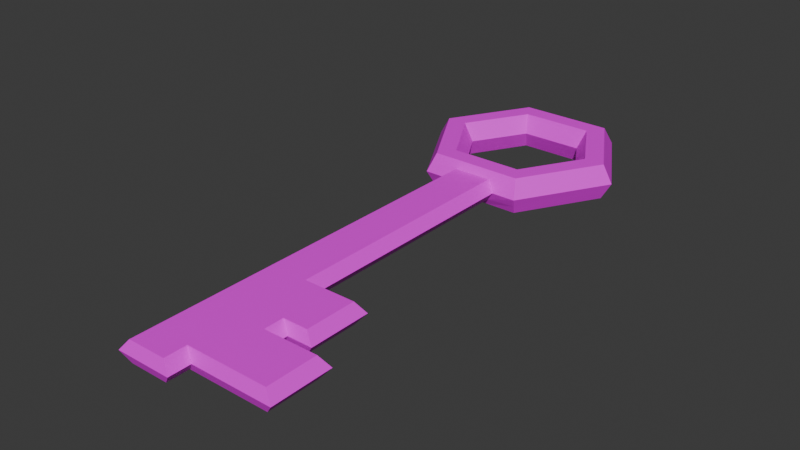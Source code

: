 # Source: obj_key_normal_01.blend  (saved by Blender 4.5.88; exported with 4.5.12 LTS)
import bpy
from mathutils import Matrix  # noqa: F401  (used for matrix-valued properties, if any)

bpy.ops.wm.read_factory_settings(use_empty=True)
scene = bpy.context.scene
scene.name = 'Scene'

# ---- collections
col_collection = bpy.data.collections.new('Collection'); scene.collection.children.link(col_collection)

# ---- images (referenced by path relative to the original .blend; pixels are not part of the script)
import os
ASSET_DIR = os.environ.get("B2B_ASSET_DIR", "")  # directory of the original .blend (textures are referenced by path, not embedded)
HERE = os.path.dirname(os.path.abspath(__file__))  # packed textures are extracted next to this script under _unpacked/

def load_image(name, relpath, width, height, colorspace="sRGB"):
    """Load a texture the original file referenced (path relative to the .blend, or extracted next to this script)."""
    p = next((c for c in (os.path.join(HERE, relpath), os.path.join(ASSET_DIR, relpath)) if relpath and os.path.exists(c)), "")
    if p:
        img = bpy.data.images.load(p, check_existing=True)
        img.name = name
    else:  # same state as the original file: an image datablock whose file is absent (Cycles renders it pink)
        img = bpy.data.images.new(name, width, height)
        img.source = "FILE"
        img.filepath = "//" + (relpath or name)
    img.colorspace_settings.name = colorspace
    return img
img_color_palette_png = load_image('Color_palette.png', 'Color_palette.png', 1024, 1024, 'sRGB')

# ---- materials (node trees are filled in below, after node groups)
mat_material_001 = bpy.data.materials.new('Material.001')

# ---- material node trees
mat_material_001.use_nodes = True; mat_material_001.node_tree.nodes.clear()
_N = mat_material_001.node_tree.nodes; _L = mat_material_001.node_tree.links
n0 = _N.new('ShaderNodeBsdfPrincipled'); n0.name = 'Principled BSDF'; n0.location = (-200, 100)
n1 = _N.new('ShaderNodeOutputMaterial'); n1.name = 'Material Output'; n1.location = (200, 100)
n2 = _N.new('ShaderNodeTexImage'); n2.name = 'Image Texture'; n2.location = (-490, 80)
n2.image = img_color_palette_png
_L.new(n0.outputs[0], n1.inputs[0])
_L.new(n2.outputs[0], n0.inputs[0])
n1.is_active_output = True

# ---- world
world_world = bpy.data.worlds.new('World'); scene.world = world_world
world_world.use_nodes = True; world_world.node_tree.nodes.clear()
_N = world_world.node_tree.nodes; _L = world_world.node_tree.links
n0 = _N.new('ShaderNodeOutputWorld'); n0.name = 'World Output'; n0.location = (200, 100)
n1 = _N.new('ShaderNodeBackground'); n1.name = 'Background'; n1.location = (-200, 100)
n1.inputs[0].default_value = (0.05088, 0.05088, 0.05088, 1.0)
_L.new(n1.outputs[0], n0.inputs[0])
n0.is_active_output = True
world_world.color = (0.05088, 0.05088, 0.05088)
world_world.sun_shadow_jitter_overblur = 0.0

# ---- meshes
me_torus = bpy.data.meshes.new('Torus')
me_torus.from_pydata([(1.25, 0.0, 0.0), (1.125, 0.0, 0.2165), (0.875, 0.0, 0.2165), (0.75, 0.0, 3.062e-17), (0.875, 0.0, -0.2165), (1.125, 0.0, -0.2165), (0.625, 1.083, 0.0), (0.5625, 0.9743, 0.2165), (0.4375, 0.7578, 0.2165), (0.375, 0.6495, 3.062e-17), (0.4375, 0.7578, -0.2165), (0.5625, 0.9743, -0.2165), (-0.625, 1.083, 0.0), (-0.5625, 0.9743, 0.2165), (-0.4375, 0.7578, 0.2165), (-0.375, 0.6495, 3.062e-17), (-0.4375, 0.7578, -0.2165), (-0.5625, 0.9743, -0.2165), (-1.25, 1.093e-07, 0.0), (-1.125, 9.835e-08, 0.2165), (-0.875, 7.649e-08, 0.2165), (-0.75, 6.557e-08, 3.062e-17), (-0.875, 7.649e-08, -0.2165), (-1.125, 9.835e-08, -0.2165), (-0.625, -1.083, 0.0), (-0.5625, -0.9743, 0.2165), (-0.4375, -0.7578, 0.2165), (-0.375, -0.6495, 3.062e-17), (-0.4375, -0.7578, -0.2165), (-0.5625, -0.9743, -0.2165), (0.625, -1.083, 0.0), (0.5625, -0.9743, 0.2165), (0.4375, -0.7578, 0.2165), (0.375, -0.6495, 3.062e-17), (0.4375, -0.7578, -0.2165), (0.5625, -0.9743, -0.2165), (1.188, 0.0, 0.1083), (0.5937, 1.028, 0.1083), (-0.5937, 1.028, 0.1083), (-1.188, 1.038e-07, 0.1083), (-0.5937, -1.028, 0.1083), (0.5937, -1.028, 0.1083), (1.188, 0.0, -0.1083), (0.5937, 1.028, -0.1083), (-0.5937, 1.028, -0.1083), (-1.188, 1.038e-07, -0.1083), (-0.5937, -1.028, -0.1083), (0.5937, -1.028, -0.1083), (-0.3319, -1.083, 0.0), (0.3319, -1.083, 0.0), (-0.1875, -0.9743, 0.2165), (0.1875, -0.9743, 0.2165), (-0.1458, -0.7578, 0.2165), (0.1458, -0.7578, 0.2165), (-0.125, -0.6495, 3.062e-17), (0.125, -0.6495, 3.062e-17), (-0.1458, -0.7578, -0.2165), (0.1458, -0.7578, -0.2165), (-0.1875, -0.9743, -0.2165), (0.1875, -0.9743, -0.2165), (0.2307, -1.028, 0.1262), (-0.2307, -1.028, 0.1262), (0.2307, -1.028, -0.1262), (-0.2307, -1.028, -0.1262), (-0.3319, -5.812, 0.0), (0.3319, -5.812, 0.0), (0.2307, -5.757, 0.1262), (-0.2307, -5.757, 0.1262), (0.2307, -5.757, -0.1262), (-0.2307, -5.757, -0.1262), (0.2307, -4.022, -0.1262), (-0.2307, -4.022, -0.1262), (-0.2307, -4.022, 0.1262), (0.2307, -4.022, 0.1262), (-0.3319, -4.076, 0.0), (0.3319, -3.944, 0.0), (0.2307, -4.644, -0.1262), (0.2307, -4.884, -0.1262), (0.2307, -5.492, -0.1262), (-0.2307, -4.644, 0.1262), (-0.2307, -4.884, 0.1262), (-0.2307, -5.492, 0.1262), (0.3319, -4.699, 0.0), (0.3319, -4.806, 0.0), (0.3319, -5.547, 0.0), (-0.2307, -5.492, -0.1262), (-0.2307, -4.884, -0.1262), (-0.2307, -4.644, -0.1262), (0.2307, -5.492, 0.1262), (0.2307, -4.884, 0.1262), (0.2307, -4.644, 0.1262), (-0.3319, -5.547, 0.0), (-0.3319, -4.938, 0.0), (-0.3319, -4.699, 0.0), (1.206, -4.884, -0.1262), (1.206, -5.492, -0.1262), (1.308, -4.806, 0.0), (1.308, -5.547, 0.0), (1.206, -5.492, 0.1262), (1.206, -4.884, 0.1262), (0.8537, -4.022, -0.1262), (0.8537, -4.022, 0.1262), (0.9549, -3.944, 0.0), (0.8537, -4.644, -0.1262), (0.9549, -4.699, 0.0), (0.8537, -4.644, 0.1262), (0.5555, -4.644, -0.1262), (0.5555, -4.884, -0.1262), (0.6567, -4.699, 0.0), (0.6567, -4.806, 0.0), (0.5555, -4.884, 0.1262), (0.5555, -4.644, 0.1262)], [], [(36, 37, 7, 1), (1, 7, 8, 2), (2, 8, 9, 3), (3, 9, 10, 4), (4, 10, 11, 5), (42, 43, 6, 0), (37, 38, 13, 7), (7, 13, 14, 8), (8, 14, 15, 9), (9, 15, 16, 10), (10, 16, 17, 11), (43, 44, 12, 6), (38, 39, 19, 13), (13, 19, 20, 14), (14, 20, 21, 15), (15, 21, 22, 16), (16, 22, 23, 17), (44, 45, 18, 12), (39, 40, 25, 19), (19, 25, 26, 20), (20, 26, 27, 21), (21, 27, 28, 22), (22, 28, 29, 23), (45, 46, 24, 18), (60, 41, 31, 51), (51, 31, 32, 53), (53, 32, 33, 55), (55, 33, 34, 57), (57, 34, 35, 59), (62, 47, 30, 49), (41, 36, 1, 31), (31, 1, 2, 32), (32, 2, 3, 33), (33, 3, 4, 34), (34, 4, 5, 35), (47, 42, 0, 30), (30, 0, 36, 41), (49, 30, 41, 60), (18, 24, 40, 39), (12, 18, 39, 38), (6, 12, 38, 37), (0, 6, 37, 36), (35, 5, 42, 47), (59, 35, 47, 62), (23, 29, 46, 45), (17, 23, 45, 44), (11, 17, 44, 43), (5, 11, 43, 42), (29, 58, 63, 46), (58, 59, 62, 63), (24, 48, 61, 40), (88, 81, 67, 66), (46, 63, 48, 24), (85, 78, 68, 69), (28, 56, 58, 29), (56, 57, 59, 58), (27, 54, 56, 28), (54, 55, 57, 56), (26, 52, 54, 27), (52, 53, 55, 54), (25, 50, 52, 26), (50, 51, 53, 52), (40, 61, 50, 25), (61, 60, 51, 50), (64, 65, 66, 67), (69, 68, 65, 64), (91, 85, 69, 64), (81, 91, 64, 67), (78, 84, 65, 68), (84, 88, 66, 65), (49, 60, 73, 75), (62, 49, 75, 70), (61, 48, 74, 72), (48, 63, 71, 74), (63, 62, 70, 71), (60, 61, 72, 73), (82, 76, 103, 104), (77, 76, 106, 107), (83, 89, 99, 96), (75, 73, 101, 102), (90, 89, 110, 111), (84, 78, 95, 97), (72, 74, 93, 79), (79, 93, 92, 80), (80, 92, 91, 81), (74, 71, 87, 93), (93, 87, 86, 92), (92, 86, 85, 91), (71, 70, 76, 87), (87, 76, 77, 86), (86, 77, 78, 85), (73, 72, 79, 90), (90, 79, 80, 89), (89, 80, 81, 88), (96, 99, 98, 97), (94, 96, 97, 95), (78, 77, 94, 95), (89, 88, 98, 99), (77, 83, 96, 94), (88, 84, 97, 98), (102, 101, 105, 104), (100, 102, 104, 103), (70, 75, 102, 100), (73, 90, 105, 101), (76, 70, 100, 103), (90, 82, 104, 105), (108, 111, 110, 109), (106, 108, 109, 107), (76, 82, 108, 106), (89, 83, 109, 110), (83, 77, 107, 109), (82, 90, 111, 108)])
_uv = me_torus.uv_layers.new(name='UVMap')
_uv.uv.foreach_set('vector', [0.05393, 0.7725, 0.05879, 0.7757, 0.05837, 0.7764, 0.05374, 0.7734, 0.05374, 0.7734, 0.05837, 0.7764, 0.05657, 0.7765, 0.05295, 0.7742, 0.05295, 0.7742, 0.05657, 0.7765, 0.05564, 0.7751, 0.05254, 0.7731, 0.05254, 0.7731, 0.05564, 0.7751, 0.0565, 0.7737, 0.05292, 0.7713, 0.05292, 0.7713, 0.0565, 0.7737, 0.05828, 0.7736, 0.0537, 0.7705, 0.05391, 0.771, 0.05875, 0.7743, 0.05922, 0.775, 0.05412, 0.7715, 0.05879, 0.7757, 0.05509, 0.779, 0.05486, 0.7795, 0.05837, 0.7764, 0.05837, 0.7764, 0.05486, 0.7795, 0.05388, 0.7789, 0.05657, 0.7765, 0.05657, 0.7765, 0.05388, 0.7789, 0.05337, 0.7773, 0.05564, 0.7751, 0.05564, 0.7751, 0.05337, 0.7773, 0.05384, 0.7762, 0.0565, 0.7737, 0.0565, 0.7737, 0.05384, 0.7762, 0.05481, 0.7768, 0.05828, 0.7736, 0.05875, 0.7743, 0.05506, 0.7776, 0.05531, 0.7784, 0.05922, 0.775, 0.05509, 0.779, 0.04706, 0.7793, 0.04722, 0.7798, 0.05486, 0.7795, 0.05486, 0.7795, 0.04722, 0.7798, 0.04788, 0.7792, 0.05388, 0.7789, 0.05388, 0.7789, 0.04788, 0.7792, 0.04822, 0.7775, 0.05337, 0.7773, 0.05337, 0.7773, 0.04822, 0.7775, 0.0479, 0.7765, 0.05384, 0.7762, 0.05384, 0.7762, 0.0479, 0.7765, 0.04725, 0.7772, 0.05481, 0.7768, 0.05506, 0.7776, 0.04708, 0.778, 0.04691, 0.7788, 0.05531, 0.7784, 0.04706, 0.7793, 0.04194, 0.7765, 0.04235, 0.7771, 0.04722, 0.7798, 0.04722, 0.7798, 0.04235, 0.7771, 0.04411, 0.7771, 0.04788, 0.7792, 0.04788, 0.7792, 0.04411, 0.7771, 0.04502, 0.7756, 0.04822, 0.7775, 0.04822, 0.7775, 0.04502, 0.7756, 0.04418, 0.7743, 0.0479, 0.7765, 0.0479, 0.7765, 0.04418, 0.7743, 0.04244, 0.7744, 0.04725, 0.7772, 0.04708, 0.778, 0.04198, 0.7751, 0.04152, 0.7758, 0.04691, 0.7788, 0.04406, 0.7742, 0.04506, 0.7729, 0.04533, 0.7738, 0.0443, 0.775, 0.0443, 0.775, 0.04533, 0.7738, 0.04648, 0.7745, 0.04567, 0.7754, 0.04567, 0.7754, 0.04648, 0.7745, 0.04706, 0.7734, 0.04637, 0.7742, 0.04637, 0.7742, 0.04706, 0.7734, 0.04652, 0.7717, 0.04572, 0.7726, 0.04572, 0.7726, 0.04652, 0.7717, 0.04539, 0.7709, 0.04437, 0.7721, 0.0441, 0.7725, 0.04509, 0.7715, 0.04478, 0.772, 0.04398, 0.7729, 0.04506, 0.7729, 0.05393, 0.7725, 0.05374, 0.7734, 0.04533, 0.7738, 0.04533, 0.7738, 0.05374, 0.7734, 0.05295, 0.7742, 0.04648, 0.7745, 0.04648, 0.7745, 0.05295, 0.7742, 0.05254, 0.7731, 0.04706, 0.7734, 0.04706, 0.7734, 0.05254, 0.7731, 0.05292, 0.7713, 0.04652, 0.7717, 0.04652, 0.7717, 0.05292, 0.7713, 0.0537, 0.7705, 0.04539, 0.7709, 0.04509, 0.7715, 0.05391, 0.771, 0.05412, 0.7715, 0.04478, 0.772, 0.04478, 0.772, 0.05412, 0.7715, 0.05393, 0.7725, 0.04506, 0.7729, 0.04398, 0.7729, 0.04478, 0.772, 0.04506, 0.7729, 0.04406, 0.7742, 0.04691, 0.7788, 0.04152, 0.7758, 0.04194, 0.7765, 0.04706, 0.7793, 0.05531, 0.7784, 0.04691, 0.7788, 0.04706, 0.7793, 0.05509, 0.779, 0.05922, 0.775, 0.05531, 0.7784, 0.05509, 0.779, 0.05879, 0.7757, 0.05412, 0.7715, 0.05922, 0.775, 0.05879, 0.7757, 0.05393, 0.7725, 0.04539, 0.7709, 0.0537, 0.7705, 0.05391, 0.771, 0.04509, 0.7715, 0.04437, 0.7721, 0.04539, 0.7709, 0.04509, 0.7715, 0.0441, 0.7725, 0.04725, 0.7772, 0.04244, 0.7744, 0.04198, 0.7751, 0.04708, 0.778, 0.05481, 0.7768, 0.04725, 0.7772, 0.04708, 0.778, 0.05506, 0.7776, 0.05828, 0.7736, 0.05481, 0.7768, 0.05506, 0.7776, 0.05875, 0.7743, 0.0537, 0.7705, 0.05828, 0.7736, 0.05875, 0.7743, 0.05391, 0.771, 0.04244, 0.7744, 0.04339, 0.7733, 0.0429, 0.7739, 0.04198, 0.7751, 0.04339, 0.7733, 0.04437, 0.7721, 0.0441, 0.7725, 0.0429, 0.7739, 0.04152, 0.7758, 0.04225, 0.775, 0.04285, 0.7755, 0.04194, 0.7765, 0.01023, 0.7675, 0.00969, 0.7692, 0.007512, 0.7688, 0.008004, 0.7671, 0.04198, 0.7751, 0.0429, 0.7739, 0.04225, 0.775, 0.04152, 0.7758, 0.009971, 0.7674, 0.01052, 0.7657, 0.008305, 0.7653, 0.00781, 0.767, 0.04418, 0.7743, 0.04494, 0.7735, 0.04339, 0.7733, 0.04244, 0.7744, 0.04494, 0.7735, 0.04572, 0.7726, 0.04437, 0.7721, 0.04339, 0.7733, 0.04502, 0.7756, 0.04569, 0.7749, 0.04494, 0.7735, 0.04418, 0.7743, 0.04569, 0.7749, 0.04637, 0.7742, 0.04572, 0.7726, 0.04494, 0.7735, 0.04411, 0.7771, 0.04488, 0.7762, 0.04569, 0.7749, 0.04502, 0.7756, 0.04488, 0.7762, 0.04567, 0.7754, 0.04637, 0.7742, 0.04569, 0.7749, 0.04235, 0.7771, 0.04331, 0.7761, 0.04488, 0.7762, 0.04411, 0.7771, 0.04331, 0.7761, 0.0443, 0.775, 0.04567, 0.7754, 0.04488, 0.7762, 0.04194, 0.7765, 0.04285, 0.7755, 0.04331, 0.7761, 0.04235, 0.7771, 0.04285, 0.7755, 0.04406, 0.7742, 0.0443, 0.775, 0.04331, 0.7761, 0.007112, 0.7682, 0.007808, 0.7657, 0.008004, 0.7671, 0.007512, 0.7688, 0.00781, 0.767, 0.008305, 0.7653, 0.007808, 0.7657, 0.007112, 0.7682, 0.009276, 0.7686, 0.009971, 0.7674, 0.00781, 0.767, 0.007112, 0.7682, 0.00969, 0.7692, 0.009276, 0.7686, 0.007112, 0.7682, 0.007512, 0.7688, 0.01052, 0.7657, 0.01004, 0.7661, 0.007808, 0.7657, 0.008305, 0.7653, 0.01004, 0.7661, 0.01023, 0.7675, 0.008004, 0.7671, 0.007808, 0.7657, 0.04398, 0.7729, 0.04406, 0.7742, 0.02212, 0.7698, 0.023, 0.7687, 0.0441, 0.7725, 0.04398, 0.7729, 0.023, 0.7687, 0.02231, 0.7681, 0.04285, 0.7755, 0.04225, 0.775, 0.02084, 0.7708, 0.02132, 0.7714, 0.04225, 0.775, 0.0429, 0.7739, 0.02152, 0.7697, 0.02084, 0.7708, 0.0429, 0.7739, 0.0441, 0.7725, 0.02231, 0.7681, 0.02152, 0.7697, 0.04406, 0.7742, 0.04285, 0.7755, 0.02132, 0.7714, 0.02212, 0.7698, 0.01702, 0.7675, 0.01741, 0.7671, 0.0184, 0.7648, 0.018, 0.7652, 0.01549, 0.7667, 0.01741, 0.7671, 0.01792, 0.7659, 0.01597, 0.7655, 0.01615, 0.7674, 0.01524, 0.7685, 0.01672, 0.7648, 0.01767, 0.7636, 0.023, 0.7687, 0.02212, 0.7698, 0.02325, 0.7676, 0.02416, 0.7665, 0.01718, 0.7689, 0.01524, 0.7685, 0.01572, 0.7673, 0.01769, 0.7677, 0.01004, 0.7661, 0.01052, 0.7657, 0.01176, 0.7618, 0.01127, 0.7622, 0.02132, 0.7714, 0.02084, 0.7708, 0.01604, 0.7699, 0.01649, 0.7705, 0.01649, 0.7705, 0.01604, 0.7699, 0.01415, 0.7695, 0.01459, 0.7701, 0.01459, 0.7701, 0.01415, 0.7695, 0.009276, 0.7686, 0.00969, 0.7692, 0.02084, 0.7708, 0.02152, 0.7697, 0.01672, 0.7688, 0.01604, 0.7699, 0.01604, 0.7699, 0.01672, 0.7688, 0.01484, 0.7684, 0.01415, 0.7695, 0.01415, 0.7695, 0.01484, 0.7684, 0.009971, 0.7674, 0.009276, 0.7686, 0.02152, 0.7697, 0.02231, 0.7681, 0.01741, 0.7671, 0.01672, 0.7688, 0.01672, 0.7688, 0.01741, 0.7671, 0.01549, 0.7667, 0.01484, 0.7684, 0.01484, 0.7684, 0.01549, 0.7667, 0.01052, 0.7657, 0.009971, 0.7674, 0.02212, 0.7698, 0.02132, 0.7714, 0.01649, 0.7705, 0.01718, 0.7689, 0.01718, 0.7689, 0.01649, 0.7705, 0.01459, 0.7701, 0.01524, 0.7685, 0.01524, 0.7685, 0.01459, 0.7701, 0.00969, 0.7692, 0.01023, 0.7675, 0.01767, 0.7636, 0.01672, 0.7648, 0.01147, 0.7637, 0.01127, 0.7622, 0.01697, 0.763, 0.01767, 0.7636, 0.01127, 0.7622, 0.01176, 0.7618, 0.01052, 0.7657, 0.01549, 0.7667, 0.01697, 0.763, 0.01176, 0.7618, 0.01524, 0.7685, 0.01023, 0.7675, 0.01147, 0.7637, 0.01672, 0.7648, 0.01549, 0.7667, 0.01615, 0.7674, 0.01767, 0.7636, 0.01697, 0.763, 0.01023, 0.7675, 0.01004, 0.7661, 0.01127, 0.7622, 0.01147, 0.7637, 0.02416, 0.7665, 0.02325, 0.7676, 0.01817, 0.7666, 0.018, 0.7652, 0.02344, 0.7658, 0.02416, 0.7665, 0.018, 0.7652, 0.0184, 0.7648, 0.02231, 0.7681, 0.023, 0.7687, 0.02416, 0.7665, 0.02344, 0.7658, 0.02212, 0.7698, 0.01718, 0.7689, 0.01817, 0.7666, 0.02325, 0.7676, 0.01741, 0.7671, 0.02231, 0.7681, 0.02344, 0.7658, 0.0184, 0.7648, 0.01718, 0.7689, 0.01702, 0.7675, 0.018, 0.7652, 0.01817, 0.7666, 0.01752, 0.7663, 0.01769, 0.7677, 0.01572, 0.7673, 0.01664, 0.7661, 0.01792, 0.7659, 0.01752, 0.7663, 0.01664, 0.7661, 0.01597, 0.7655, 0.01741, 0.7671, 0.01702, 0.7675, 0.01752, 0.7663, 0.01792, 0.7659, 0.01524, 0.7685, 0.01615, 0.7674, 0.01664, 0.7661, 0.01572, 0.7673, 0.01615, 0.7674, 0.01549, 0.7667, 0.01597, 0.7655, 0.01664, 0.7661, 0.01702, 0.7675, 0.01718, 0.7689, 0.01769, 0.7677, 0.01752, 0.7663])
me_torus.materials.append(mat_material_001)
me_torus.update()

# ---- objects
ob_key = bpy.data.objects.new('Key', me_torus)

# ---- transforms, parenting, visibility, modifiers, constraints
ob_key.location = (0.0, 0.0, 0.0)

# ---- collection membership
col_collection.objects.link(ob_key)

# ---- scene / render settings (as saved in the file)
scene.frame_start = 1; scene.frame_end = 250; scene.frame_set(1)
scene.render.engine = 'BLENDER_EEVEE_NEXT'
scene.render.bake_bias = 0.0
scene.render.bake_samples = 0
scene.cycles.sampling_pattern = 'TABULATED_SOBOL'
scene.eevee.use_volume_custom_range = False
bpy.context.view_layer.update()

# ---- added for rendering (the .blend has no active camera and no usable light): camera, sun
cam_auto = bpy.data.cameras.new('AutoCamera')
cam_auto.lens = 50.0
cam_auto.sensor_width = 36.0
cam_auto.clip_end = 1000.0
ob_auto_camera = bpy.data.objects.new('AutoCamera', cam_auto)
scene.collection.objects.link(ob_auto_camera)
ob_auto_camera.location = (6.844, -10.5427, 5.45214)
ob_auto_camera.rotation_euler = (1.09748, -7.21219e-08, 0.694738)
scene.camera = ob_auto_camera
light_auto_sun = bpy.data.lights.new('AutoSun', 'SUN')
light_auto_sun.energy = 3.0
light_auto_sun.angle = 0.0523599
ob_auto_sun = bpy.data.objects.new('AutoSun', light_auto_sun)
scene.collection.objects.link(ob_auto_sun)
ob_auto_sun.rotation_euler = (0.872665, 0.174533, 0.523599)
bpy.context.view_layer.update()
